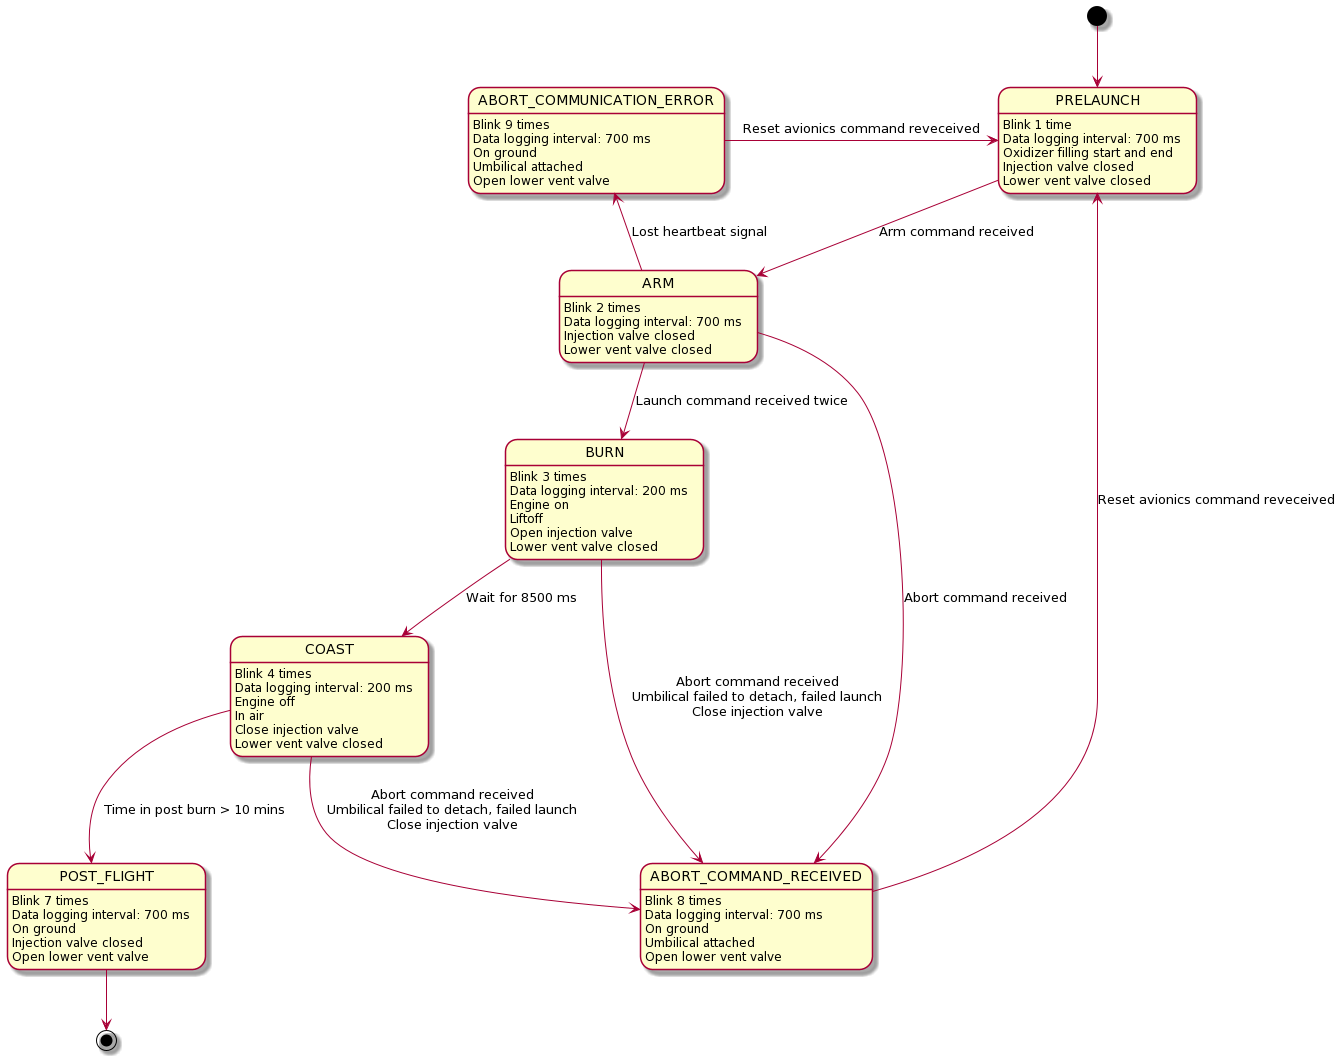

The diagram above was rendered by PlantUML. Its source (embedded in the PNG):
@startuml
[*] --> PRELAUNCH
PRELAUNCH: Blink 1 time\nData logging interval: 700 ms\nOxidizer filling start and end\nInjection valve closed\nLower vent valve closed

ARM: Blink 2 times\nData logging interval: 700 ms\nInjection valve closed\nLower vent valve closed

BURN: Blink 3 times\nData logging interval: 200 ms\nEngine on\nLiftoff\nOpen injection valve\nLower vent valve closed

COAST: Blink 4 times\nData logging interval: 200 ms\nEngine off\nIn air\nClose injection valve\nLower vent valve closed

POST_FLIGHT: Blink 7 times\nData logging interval: 700 ms\nOn ground\nInjection valve closed\nOpen lower vent valve

ABORT_COMMAND_RECEIVED: Blink 8 times\nData logging interval: 700 ms\nOn ground\nUmbilical attached\nOpen lower vent valve

ABORT_COMMUNICATION_ERROR: Blink 9 times\nData logging interval: 700 ms\nOn ground\nUmbilical attached\nOpen lower vent valve



PRELAUNCH --> ARM : Arm command received

ARM --> BURN : Launch command received twice
ARM --> ABORT_COMMAND_RECEIVED : Abort command received
ARM --> ABORT_COMMUNICATION_ERROR : Lost heartbeat signal

BURN --> COAST : Wait for 8500 ms
BURN --> ABORT_COMMAND_RECEIVED : Abort command received\nUmbilical failed to detach, failed launch\nClose injection valve

COAST --> POST_FLIGHT : Time in post burn > 10 mins
COAST --> ABORT_COMMAND_RECEIVED : Abort command received\nUmbilical failed to detach, failed launch\nClose injection valve

ABORT_COMMAND_RECEIVED --> PRELAUNCH : Reset avionics command reveceived

ABORT_COMMUNICATION_ERROR -> PRELAUNCH : Reset avionics command reveceived

POST_FLIGHT --> [*]
@enduml